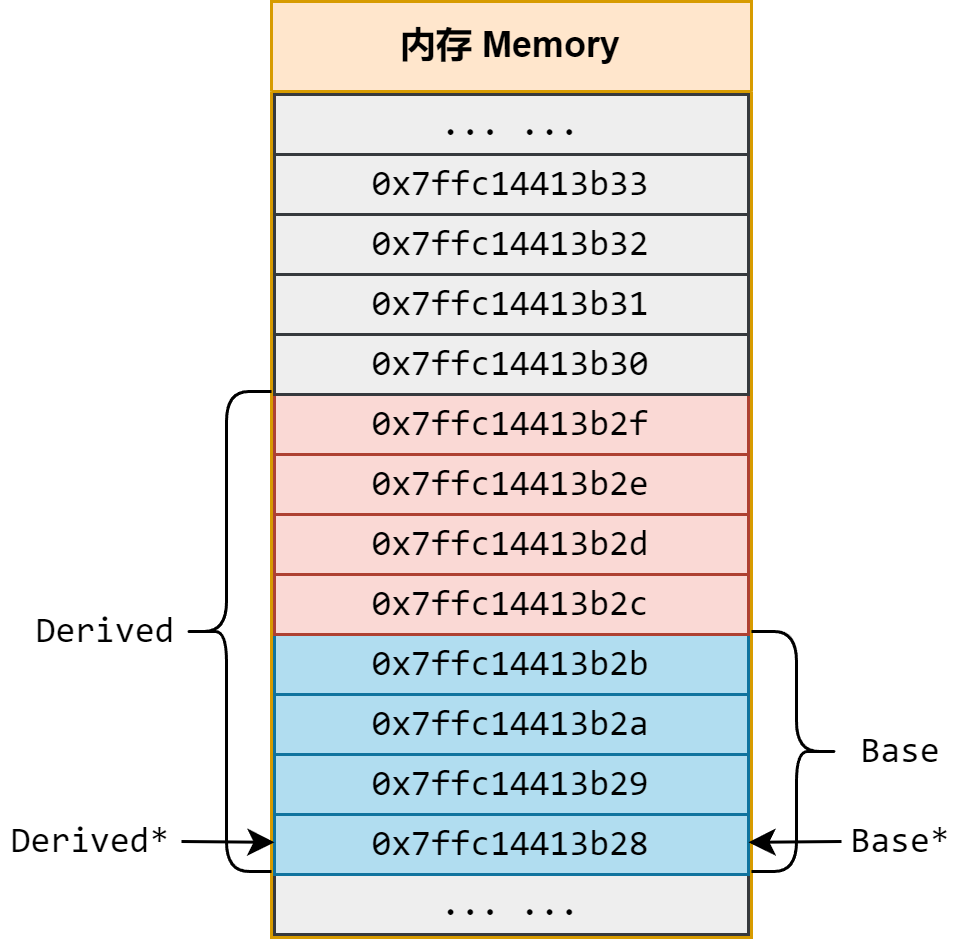

The diagram above was exported from draw.io. Its source (the exported page's mxGraphModel, read from the mxfile embedded in the PNG):
<mxGraphModel dx="977" dy="671" grid="1" gridSize="10" guides="1" tooltips="1" connect="1" arrows="1" fold="1" page="1" pageScale="1" pageWidth="850" pageHeight="1100" math="0" shadow="0">
  <root>
    <mxCell id="0" />
    <mxCell id="1" parent="0" />
    <mxCell id="h3vhqDWFoGrcCkSz6HyM-1" value="内存 Memory" style="swimlane;whiteSpace=wrap;html=1;startSize=30;fillColor=#ffe6cc;strokeColor=#d79b00;" parent="1" vertex="1">
      <mxGeometry x="330" y="170" width="160" height="312" as="geometry">
        <mxRectangle x="330" y="170" width="110" height="30" as="alternateBounds" />
      </mxGeometry>
    </mxCell>
    <mxCell id="h3vhqDWFoGrcCkSz6HyM-2" value="... ..." style="rounded=0;whiteSpace=wrap;html=1;fillColor=#b1ddf0;strokeColor=#10739e;fontFamily=consolas;" parent="h3vhqDWFoGrcCkSz6HyM-1" vertex="1">
      <mxGeometry x="1" y="291" width="158" height="20" as="geometry" />
    </mxCell>
    <mxCell id="h3vhqDWFoGrcCkSz6HyM-3" value="... ..." style="rounded=0;whiteSpace=wrap;html=1;fillColor=#eeeeee;strokeColor=#36393d;fontFamily=consolas;" parent="h3vhqDWFoGrcCkSz6HyM-1" vertex="1">
      <mxGeometry x="1" y="291" width="158" height="20" as="geometry" />
    </mxCell>
    <mxCell id="h3vhqDWFoGrcCkSz6HyM-4" value="0x7ffc14413b28" style="rounded=0;whiteSpace=wrap;html=1;fillColor=#b1ddf0;strokeColor=#10739e;fontFamily=consolas;" parent="h3vhqDWFoGrcCkSz6HyM-1" vertex="1">
      <mxGeometry x="1" y="271" width="158" height="20" as="geometry" />
    </mxCell>
    <mxCell id="h3vhqDWFoGrcCkSz6HyM-5" value="0x7ffc14413b29" style="rounded=0;whiteSpace=wrap;html=1;fillColor=#b1ddf0;strokeColor=#10739e;fontFamily=consolas;" parent="h3vhqDWFoGrcCkSz6HyM-1" vertex="1">
      <mxGeometry x="1" y="251" width="158" height="20" as="geometry" />
    </mxCell>
    <mxCell id="h3vhqDWFoGrcCkSz6HyM-6" value="0x7ffc14413b2a" style="rounded=0;whiteSpace=wrap;html=1;fillColor=#b1ddf0;strokeColor=#10739e;fontFamily=consolas;" parent="h3vhqDWFoGrcCkSz6HyM-1" vertex="1">
      <mxGeometry x="1" y="231" width="158" height="20" as="geometry" />
    </mxCell>
    <mxCell id="h3vhqDWFoGrcCkSz6HyM-7" value="0x7ffc14413b2b" style="rounded=0;whiteSpace=wrap;html=1;fillColor=#b1ddf0;strokeColor=#10739e;fontFamily=consolas;" parent="h3vhqDWFoGrcCkSz6HyM-1" vertex="1">
      <mxGeometry x="1" y="211" width="158" height="20" as="geometry" />
    </mxCell>
    <mxCell id="h3vhqDWFoGrcCkSz6HyM-8" value="0x7ffc14413b2c" style="rounded=0;whiteSpace=wrap;html=1;fillColor=#fad9d5;strokeColor=#ae4132;fontFamily=consolas;" parent="h3vhqDWFoGrcCkSz6HyM-1" vertex="1">
      <mxGeometry x="1" y="191" width="158" height="20" as="geometry" />
    </mxCell>
    <mxCell id="h3vhqDWFoGrcCkSz6HyM-9" value="0x7ffc14413b2d" style="rounded=0;whiteSpace=wrap;html=1;fillColor=#fad9d5;strokeColor=#ae4132;fontFamily=consolas;" parent="h3vhqDWFoGrcCkSz6HyM-1" vertex="1">
      <mxGeometry x="1" y="171" width="158" height="20" as="geometry" />
    </mxCell>
    <mxCell id="h3vhqDWFoGrcCkSz6HyM-10" value="0x7ffc14413b2e" style="rounded=0;whiteSpace=wrap;html=1;fillColor=#fad9d5;strokeColor=#ae4132;fontFamily=consolas;" parent="h3vhqDWFoGrcCkSz6HyM-1" vertex="1">
      <mxGeometry x="1" y="151" width="158" height="20" as="geometry" />
    </mxCell>
    <mxCell id="h3vhqDWFoGrcCkSz6HyM-11" value="0x7ffc14413b2f" style="rounded=0;whiteSpace=wrap;html=1;fillColor=#fad9d5;strokeColor=#ae4132;fontFamily=consolas;" parent="h3vhqDWFoGrcCkSz6HyM-1" vertex="1">
      <mxGeometry x="1" y="131" width="158" height="20" as="geometry" />
    </mxCell>
    <mxCell id="h3vhqDWFoGrcCkSz6HyM-12" value="0x7ffc14413b30" style="rounded=0;whiteSpace=wrap;html=1;fillColor=#eeeeee;strokeColor=#36393d;fontFamily=consolas;" parent="h3vhqDWFoGrcCkSz6HyM-1" vertex="1">
      <mxGeometry x="1" y="111" width="158" height="20" as="geometry" />
    </mxCell>
    <mxCell id="h3vhqDWFoGrcCkSz6HyM-13" value="0x7ffc14413b31" style="rounded=0;whiteSpace=wrap;html=1;fillColor=#eeeeee;strokeColor=#36393d;fontFamily=consolas;" parent="h3vhqDWFoGrcCkSz6HyM-1" vertex="1">
      <mxGeometry x="1" y="91" width="158" height="20" as="geometry" />
    </mxCell>
    <mxCell id="h3vhqDWFoGrcCkSz6HyM-14" value="0x7ffc14413b32" style="rounded=0;whiteSpace=wrap;html=1;fillColor=#eeeeee;strokeColor=#36393d;fontFamily=consolas;" parent="h3vhqDWFoGrcCkSz6HyM-1" vertex="1">
      <mxGeometry x="1" y="71" width="158" height="20" as="geometry" />
    </mxCell>
    <mxCell id="h3vhqDWFoGrcCkSz6HyM-15" value="0x7ffc14413b33" style="rounded=0;whiteSpace=wrap;html=1;fillColor=#eeeeee;strokeColor=#36393d;fontFamily=consolas;" parent="h3vhqDWFoGrcCkSz6HyM-1" vertex="1">
      <mxGeometry x="1" y="51" width="158" height="20" as="geometry" />
    </mxCell>
    <mxCell id="h3vhqDWFoGrcCkSz6HyM-16" value="... ..." style="rounded=0;whiteSpace=wrap;html=1;fillColor=#eeeeee;strokeColor=#36393d;fontFamily=consolas;" parent="h3vhqDWFoGrcCkSz6HyM-1" vertex="1">
      <mxGeometry x="1" y="31" width="158" height="20" as="geometry" />
    </mxCell>
    <mxCell id="h3vhqDWFoGrcCkSz6HyM-17" value="" style="shape=curlyBracket;whiteSpace=wrap;html=1;rounded=1;labelPosition=left;verticalLabelPosition=middle;align=right;verticalAlign=middle;size=0.5;" parent="1" vertex="1">
      <mxGeometry x="300" y="300" width="30" height="160" as="geometry" />
    </mxCell>
    <mxCell id="h3vhqDWFoGrcCkSz6HyM-18" value="&lt;font face=&quot;consolas&quot;&gt;Derived&lt;/font&gt;" style="text;html=1;strokeColor=none;fillColor=none;align=center;verticalAlign=middle;whiteSpace=wrap;rounded=0;" parent="1" vertex="1">
      <mxGeometry x="250" y="365" width="50" height="30" as="geometry" />
    </mxCell>
    <mxCell id="vAdXE37KKhF2m3F5DAwh-2" value="" style="shape=curlyBracket;whiteSpace=wrap;html=1;rounded=1;flipH=1;labelPosition=right;verticalLabelPosition=middle;align=left;verticalAlign=middle;size=0.5;" parent="1" vertex="1">
      <mxGeometry x="490" y="380" width="30" height="80" as="geometry" />
    </mxCell>
    <mxCell id="vAdXE37KKhF2m3F5DAwh-3" value="&lt;font face=&quot;consolas&quot;&gt;Base&lt;/font&gt;" style="text;html=1;strokeColor=none;fillColor=none;align=center;verticalAlign=middle;whiteSpace=wrap;rounded=0;" parent="1" vertex="1">
      <mxGeometry x="520" y="405" width="40" height="30" as="geometry" />
    </mxCell>
    <mxCell id="vAdXE37KKhF2m3F5DAwh-4" value="" style="endArrow=classic;html=1;rounded=0;" parent="1" target="h3vhqDWFoGrcCkSz6HyM-4" edge="1">
      <mxGeometry width="50" height="50" relative="1" as="geometry">
        <mxPoint x="300" y="450" as="sourcePoint" />
        <mxPoint x="450" y="360" as="targetPoint" />
      </mxGeometry>
    </mxCell>
    <mxCell id="vAdXE37KKhF2m3F5DAwh-5" value="&lt;font face=&quot;consolas&quot;&gt;Derived*&lt;/font&gt;" style="text;html=1;strokeColor=none;fillColor=none;align=center;verticalAlign=middle;whiteSpace=wrap;rounded=0;" parent="1" vertex="1">
      <mxGeometry x="240" y="435" width="60" height="30" as="geometry" />
    </mxCell>
    <mxCell id="vAdXE37KKhF2m3F5DAwh-6" value="" style="endArrow=classic;html=1;rounded=0;" parent="1" target="h3vhqDWFoGrcCkSz6HyM-4" edge="1">
      <mxGeometry width="50" height="50" relative="1" as="geometry">
        <mxPoint x="520" y="450" as="sourcePoint" />
        <mxPoint x="551" y="450" as="targetPoint" />
      </mxGeometry>
    </mxCell>
    <mxCell id="vAdXE37KKhF2m3F5DAwh-7" value="&lt;font face=&quot;consolas&quot;&gt;Base*&lt;/font&gt;" style="text;html=1;strokeColor=none;fillColor=none;align=center;verticalAlign=middle;whiteSpace=wrap;rounded=0;" parent="1" vertex="1">
      <mxGeometry x="520" y="435" width="40" height="30" as="geometry" />
    </mxCell>
  </root>
</mxGraphModel>